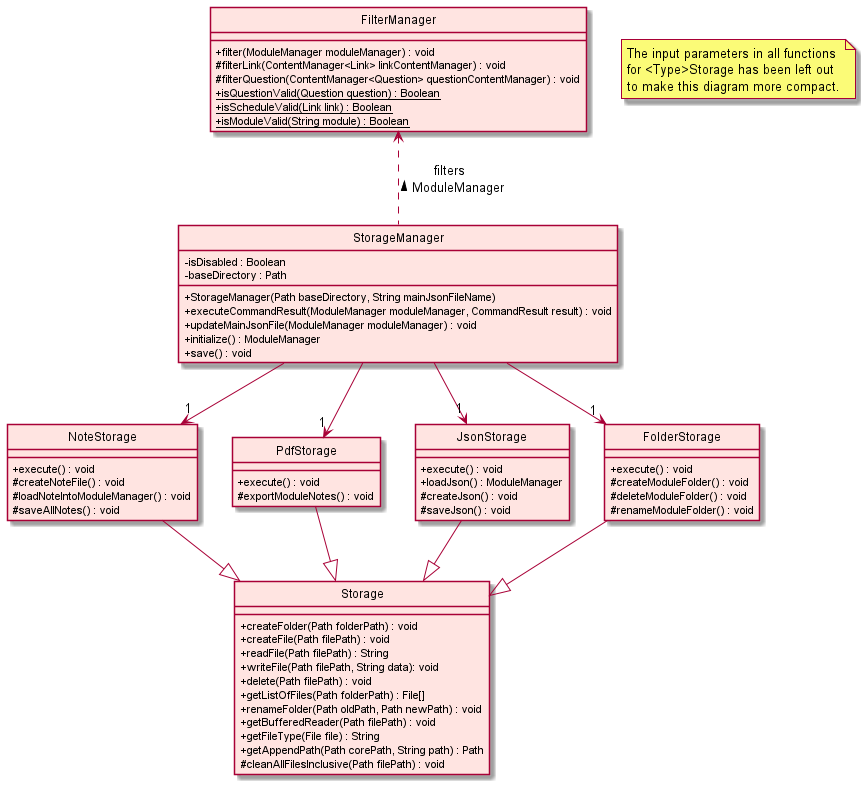

The diagram above was rendered by PlantUML. Its source (embedded in the PNG):
@startuml
'https://plantuml.com/class-diagram

!include ../ClassStyle.puml

'abstract class DGS
'abstract AbstractCollection
'interface List
'interface Collection
'
'List <|-- AbstractList
'Collection -- AbstractCollection
'
'Collection <|- List
'AbstractCollection <|- AbstractList
'AbstractList <|-- ArrayList

StorageManager --> "1" NoteStorage
StorageManager --> "1" PdfStorage
StorageManager --> "1" JsonStorage
StorageManager --> "1" FolderStorage

FilterManager <.. StorageManager : "filters \n ModuleManager <"

NoteStorage --|> Storage
PdfStorage --|> Storage
JsonStorage --|> Storage
FolderStorage --|> Storage

class StorageManager STORAGE_COLOR{
  - isDisabled : Boolean
  - baseDirectory : Path
  + StorageManager(Path baseDirectory, String mainJsonFileName)
  + executeCommandResult(ModuleManager moduleManager, CommandResult result) : void
  + updateMainJsonFile(ModuleManager moduleManager) : void
  + initialize() : ModuleManager
  + save() : void
}

class NoteStorage STORAGE_COLOR{
  + execute() : void
  # createNoteFile() : void
  # loadNoteIntoModuleManager() : void
  # saveAllNotes() : void
}

class PdfStorage STORAGE_COLOR{
  + execute() : void
  # exportModuleNotes() : void
}

class JsonStorage STORAGE_COLOR{
  + execute() : void
  + loadJson() : ModuleManager
  # createJson() : void
  # saveJson() : void
}

class FolderStorage STORAGE_COLOR{
  + execute() : void
  # createModuleFolder() : void
  # deleteModuleFolder() : void
  # renameModuleFolder() : void
}

class Storage STORAGE_COLOR{
 + createFolder(Path folderPath) : void
 + createFile(Path filePath) : void
 + readFile(Path filePath) : String
 + writeFile(Path filePath, String data): void
 + delete(Path filePath) : void
 + getListOfFiles(Path folderPath) : File[]
 + renameFolder(Path oldPath, Path newPath) : void
 + getBufferedReader(Path filePath) : void
 + getFileType(File file) : String
 + getAppendPath(Path corePath, String path) : Path
 # cleanAllFilesInclusive(Path filePath) : void

}

class FilterManager STORAGE_COLOR{
  + filter(ModuleManager moduleManager) : void
  # filterLink(ContentManager<Link> linkContentManager) : void
  # filterQuestion(ContentManager<Question> questionContentManager) : void
  + {static} isQuestionValid(Question question) : Boolean
  + {static} isScheduleValid(Link link) : Boolean
  + {static} isModuleValid(String module) : Boolean

}

note "The input parameters in all functions \nfor <Type>Storage has been left out \nto make this diagram more compact." as note1


@enduml